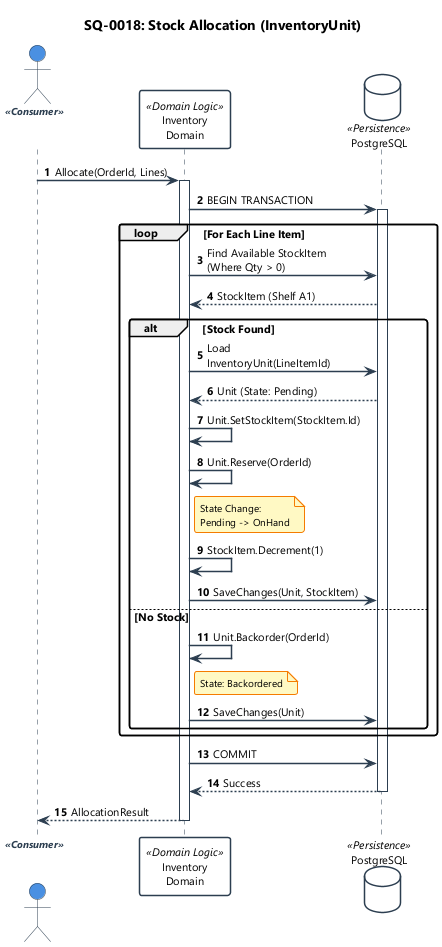

The diagram above was rendered by PlantUML. Its source (embedded in the PNG):
@startuml
!include ../_shared/sequence-styles.iuml

title SQ-0018: Stock Allocation (InventoryUnit)
autonumber

actor "Checkout\nService" as Service <<Consumer>>
participant "Inventory\nDomain" as Inv <<Domain Logic>>
database "PostgreSQL" as DB <<Persistence>>

' ─── Allocate Stock ──────────────────────────────────────────
Service -> Inv: Allocate(OrderId, Lines)
activate Inv
    
    ' ─── ACID Transaction ────────────────────────────────────
    Inv -> DB: BEGIN TRANSACTION
    activate DB
    
    loop For Each Line Item
        ' 1. Find Physical Stock
        Inv -> DB: Find Available StockItem\n(Where Qty > 0)
        DB --> Inv: StockItem (Shelf A1)
        
        alt Stock Found
            ' 2. Link Unit to Stock
            Inv -> DB: Load InventoryUnit(LineItemId)
            DB --> Inv: Unit (State: Pending)
            
            Inv -> Inv: Unit.SetStockItem(StockItem.Id)
            Inv -> Inv: Unit.Reserve(OrderId)
            note right of Inv
                State Change:
                Pending -> OnHand
            end note
            
            ' 3. Decrement Physical Stock
            Inv -> Inv: StockItem.Decrement(1)
            
            Inv -> DB: SaveChanges(Unit, StockItem)
        else No Stock
            Inv -> Inv: Unit.Backorder(OrderId)
            note right of Inv
                State: Backordered
            end note
             Inv -> DB: SaveChanges(Unit)
        end
    end
    
    Inv -> DB: COMMIT
    DB --> Inv: Success
    deactivate DB
    
    Inv --> Service: AllocationResult
deactivate Inv

@enduml